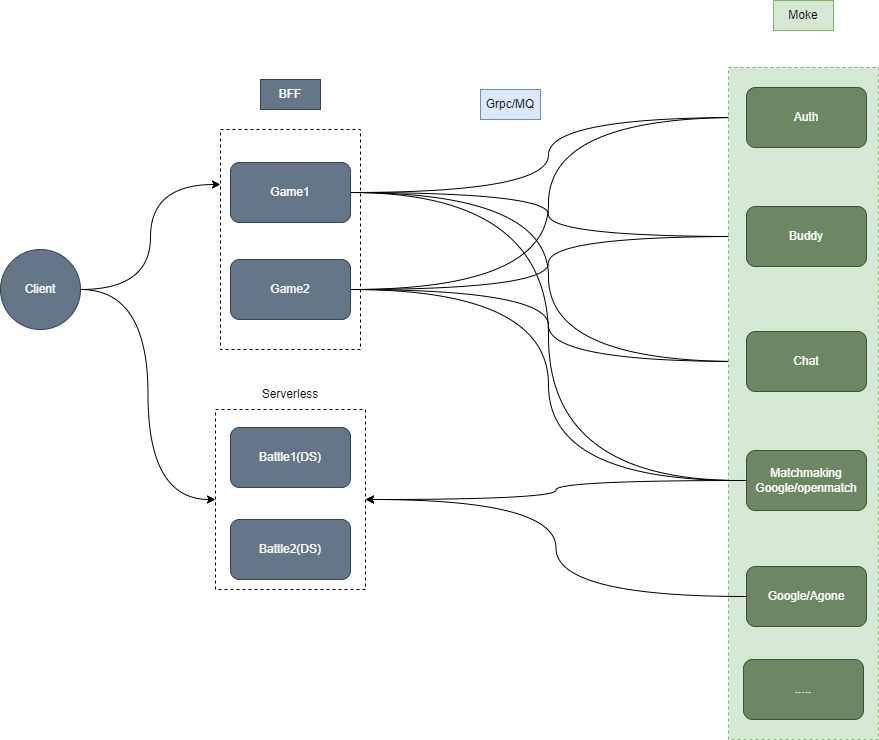

The diagram above was exported from draw.io. Its source (the exported page's mxGraphModel, read from the mxfile embedded in the PNG):
<mxGraphModel dx="2261" dy="782" grid="1" gridSize="10" guides="1" tooltips="1" connect="1" arrows="1" fold="1" page="1" pageScale="1" pageWidth="827" pageHeight="1169" math="0" shadow="0">
  <root>
    <mxCell id="0" />
    <mxCell id="1" parent="0" />
    <mxCell id="0MxQ1v_HxgEo_WPkdbe--1" value="" style="rounded=0;whiteSpace=wrap;html=1;dashed=1;" vertex="1" parent="1">
      <mxGeometry x="175" y="640" width="150" height="180" as="geometry" />
    </mxCell>
    <mxCell id="0MxQ1v_HxgEo_WPkdbe--2" value="" style="rounded=0;whiteSpace=wrap;html=1;dashed=1;" vertex="1" parent="1">
      <mxGeometry x="180" y="360" width="140" height="220" as="geometry" />
    </mxCell>
    <mxCell id="0MxQ1v_HxgEo_WPkdbe--3" style="edgeStyle=orthogonalEdgeStyle;rounded=0;orthogonalLoop=1;jettySize=auto;html=1;entryX=0;entryY=0.5;entryDx=0;entryDy=0;curved=1;" edge="1" parent="1" source="0MxQ1v_HxgEo_WPkdbe--7" target="0MxQ1v_HxgEo_WPkdbe--19">
      <mxGeometry relative="1" as="geometry" />
    </mxCell>
    <mxCell id="0MxQ1v_HxgEo_WPkdbe--4" style="edgeStyle=orthogonalEdgeStyle;rounded=0;orthogonalLoop=1;jettySize=auto;html=1;entryX=0;entryY=0.5;entryDx=0;entryDy=0;curved=1;" edge="1" parent="1" source="0MxQ1v_HxgEo_WPkdbe--7" target="0MxQ1v_HxgEo_WPkdbe--20">
      <mxGeometry relative="1" as="geometry" />
    </mxCell>
    <mxCell id="0MxQ1v_HxgEo_WPkdbe--5" style="edgeStyle=orthogonalEdgeStyle;rounded=0;orthogonalLoop=1;jettySize=auto;html=1;entryX=0;entryY=0.5;entryDx=0;entryDy=0;curved=1;" edge="1" parent="1" source="0MxQ1v_HxgEo_WPkdbe--7" target="0MxQ1v_HxgEo_WPkdbe--21">
      <mxGeometry relative="1" as="geometry" />
    </mxCell>
    <mxCell id="0MxQ1v_HxgEo_WPkdbe--6" style="edgeStyle=orthogonalEdgeStyle;rounded=0;orthogonalLoop=1;jettySize=auto;html=1;entryX=0;entryY=0.5;entryDx=0;entryDy=0;curved=1;" edge="1" parent="1" source="0MxQ1v_HxgEo_WPkdbe--7" target="0MxQ1v_HxgEo_WPkdbe--22">
      <mxGeometry relative="1" as="geometry" />
    </mxCell>
    <mxCell id="0MxQ1v_HxgEo_WPkdbe--7" value="Game1" style="rounded=1;whiteSpace=wrap;html=1;fillColor=#647687;strokeColor=#314354;fontColor=#ffffff;" vertex="1" parent="1">
      <mxGeometry x="190" y="393" width="120" height="60" as="geometry" />
    </mxCell>
    <mxCell id="0MxQ1v_HxgEo_WPkdbe--8" value="BFF" style="text;html=1;strokeColor=#314354;fillColor=#647687;align=center;verticalAlign=middle;whiteSpace=wrap;rounded=0;fontColor=#ffffff;" vertex="1" parent="1">
      <mxGeometry x="220" y="310" width="60" height="30" as="geometry" />
    </mxCell>
    <mxCell id="0MxQ1v_HxgEo_WPkdbe--9" style="edgeStyle=orthogonalEdgeStyle;rounded=0;orthogonalLoop=1;jettySize=auto;html=1;entryX=0;entryY=0.25;entryDx=0;entryDy=0;curved=1;" edge="1" parent="1" source="0MxQ1v_HxgEo_WPkdbe--10" target="0MxQ1v_HxgEo_WPkdbe--2">
      <mxGeometry relative="1" as="geometry" />
    </mxCell>
    <mxCell id="0MxQ1v_HxgEo_WPkdbe--10" value="Client" style="ellipse;whiteSpace=wrap;html=1;aspect=fixed;fillColor=#647687;strokeColor=#314354;fontColor=#ffffff;" vertex="1" parent="1">
      <mxGeometry x="-40" y="480" width="80" height="80" as="geometry" />
    </mxCell>
    <mxCell id="0MxQ1v_HxgEo_WPkdbe--11" style="edgeStyle=orthogonalEdgeStyle;rounded=0;orthogonalLoop=1;jettySize=auto;html=1;entryX=0;entryY=0.5;entryDx=0;entryDy=0;curved=1;" edge="1" parent="1" source="0MxQ1v_HxgEo_WPkdbe--15" target="0MxQ1v_HxgEo_WPkdbe--19">
      <mxGeometry relative="1" as="geometry" />
    </mxCell>
    <mxCell id="0MxQ1v_HxgEo_WPkdbe--12" style="edgeStyle=orthogonalEdgeStyle;rounded=0;orthogonalLoop=1;jettySize=auto;html=1;curved=1;" edge="1" parent="1" source="0MxQ1v_HxgEo_WPkdbe--15" target="0MxQ1v_HxgEo_WPkdbe--20">
      <mxGeometry relative="1" as="geometry" />
    </mxCell>
    <mxCell id="0MxQ1v_HxgEo_WPkdbe--13" style="edgeStyle=orthogonalEdgeStyle;rounded=0;orthogonalLoop=1;jettySize=auto;html=1;entryX=0;entryY=0.5;entryDx=0;entryDy=0;curved=1;" edge="1" parent="1" source="0MxQ1v_HxgEo_WPkdbe--15" target="0MxQ1v_HxgEo_WPkdbe--21">
      <mxGeometry relative="1" as="geometry" />
    </mxCell>
    <mxCell id="0MxQ1v_HxgEo_WPkdbe--14" style="edgeStyle=orthogonalEdgeStyle;rounded=0;orthogonalLoop=1;jettySize=auto;html=1;entryX=0;entryY=0.5;entryDx=0;entryDy=0;curved=1;" edge="1" parent="1" source="0MxQ1v_HxgEo_WPkdbe--15" target="0MxQ1v_HxgEo_WPkdbe--22">
      <mxGeometry relative="1" as="geometry" />
    </mxCell>
    <mxCell id="0MxQ1v_HxgEo_WPkdbe--15" value="Game2" style="rounded=1;whiteSpace=wrap;html=1;fillColor=#647687;fontColor=#ffffff;strokeColor=#314354;" vertex="1" parent="1">
      <mxGeometry x="190" y="490" width="120" height="60" as="geometry" />
    </mxCell>
    <mxCell id="0MxQ1v_HxgEo_WPkdbe--16" value="Grpc/MQ" style="text;html=1;strokeColor=#6c8ebf;fillColor=#dae8fc;align=center;verticalAlign=middle;whiteSpace=wrap;rounded=0;" vertex="1" parent="1">
      <mxGeometry x="440" y="320" width="60" height="30" as="geometry" />
    </mxCell>
    <mxCell id="0MxQ1v_HxgEo_WPkdbe--17" value="" style="group" connectable="0" vertex="1" parent="1">
      <mxGeometry x="688" y="231" width="150" height="739" as="geometry" />
    </mxCell>
    <mxCell id="0MxQ1v_HxgEo_WPkdbe--18" value="" style="rounded=0;whiteSpace=wrap;html=1;dashed=1;fillColor=#d5e8d4;strokeColor=#82b366;" vertex="1" parent="0MxQ1v_HxgEo_WPkdbe--17">
      <mxGeometry y="67" width="150" height="672" as="geometry" />
    </mxCell>
    <mxCell id="0MxQ1v_HxgEo_WPkdbe--19" value="Auth" style="rounded=1;whiteSpace=wrap;html=1;fillColor=#6d8764;fontColor=#ffffff;strokeColor=#3A5431;" vertex="1" parent="0MxQ1v_HxgEo_WPkdbe--17">
      <mxGeometry x="18" y="87" width="120" height="60" as="geometry" />
    </mxCell>
    <mxCell id="0MxQ1v_HxgEo_WPkdbe--20" value="Buddy" style="rounded=1;whiteSpace=wrap;html=1;fillColor=#6d8764;fontColor=#ffffff;strokeColor=#3A5431;" vertex="1" parent="0MxQ1v_HxgEo_WPkdbe--17">
      <mxGeometry x="18" y="206" width="120" height="60" as="geometry" />
    </mxCell>
    <mxCell id="0MxQ1v_HxgEo_WPkdbe--21" value="Chat" style="rounded=1;whiteSpace=wrap;html=1;fillColor=#6d8764;fontColor=#ffffff;strokeColor=#3A5431;" vertex="1" parent="0MxQ1v_HxgEo_WPkdbe--17">
      <mxGeometry x="18" y="331" width="120" height="60" as="geometry" />
    </mxCell>
    <mxCell id="0MxQ1v_HxgEo_WPkdbe--22" value="Matchmaking&lt;br&gt;Google/openmatch" style="rounded=1;whiteSpace=wrap;html=1;fillColor=#6d8764;fontColor=#ffffff;strokeColor=#3A5431;" vertex="1" parent="0MxQ1v_HxgEo_WPkdbe--17">
      <mxGeometry x="18" y="450" width="120" height="60" as="geometry" />
    </mxCell>
    <mxCell id="0MxQ1v_HxgEo_WPkdbe--23" value="Google/Agone" style="rounded=1;whiteSpace=wrap;html=1;fillColor=#6d8764;fontColor=#ffffff;strokeColor=#3A5431;" vertex="1" parent="0MxQ1v_HxgEo_WPkdbe--17">
      <mxGeometry x="18" y="566" width="120" height="60" as="geometry" />
    </mxCell>
    <mxCell id="0MxQ1v_HxgEo_WPkdbe--24" value="Moke" style="text;html=1;strokeColor=#82b366;fillColor=#d5e8d4;align=center;verticalAlign=middle;whiteSpace=wrap;rounded=0;" vertex="1" parent="0MxQ1v_HxgEo_WPkdbe--17">
      <mxGeometry x="45" width="60" height="30" as="geometry" />
    </mxCell>
    <mxCell id="0MxQ1v_HxgEo_WPkdbe--25" value="....." style="rounded=1;whiteSpace=wrap;html=1;fillColor=#6d8764;fontColor=#ffffff;strokeColor=#3A5431;" vertex="1" parent="0MxQ1v_HxgEo_WPkdbe--17">
      <mxGeometry x="15" y="659" width="120" height="60" as="geometry" />
    </mxCell>
    <mxCell id="0MxQ1v_HxgEo_WPkdbe--26" value="Battle1(DS)" style="rounded=1;whiteSpace=wrap;html=1;fillColor=#647687;strokeColor=#314354;fontColor=#ffffff;" vertex="1" parent="1">
      <mxGeometry x="190" y="658" width="120" height="60" as="geometry" />
    </mxCell>
    <mxCell id="0MxQ1v_HxgEo_WPkdbe--27" style="edgeStyle=orthogonalEdgeStyle;rounded=0;orthogonalLoop=1;jettySize=auto;html=1;entryX=0;entryY=0.5;entryDx=0;entryDy=0;curved=1;" edge="1" parent="1" source="0MxQ1v_HxgEo_WPkdbe--10" target="0MxQ1v_HxgEo_WPkdbe--1">
      <mxGeometry relative="1" as="geometry" />
    </mxCell>
    <mxCell id="0MxQ1v_HxgEo_WPkdbe--28" style="edgeStyle=orthogonalEdgeStyle;rounded=0;orthogonalLoop=1;jettySize=auto;html=1;entryX=1;entryY=0.5;entryDx=0;entryDy=0;curved=1;" edge="1" parent="1" source="0MxQ1v_HxgEo_WPkdbe--22" target="0MxQ1v_HxgEo_WPkdbe--1">
      <mxGeometry relative="1" as="geometry" />
    </mxCell>
    <mxCell id="0MxQ1v_HxgEo_WPkdbe--29" style="edgeStyle=orthogonalEdgeStyle;rounded=0;orthogonalLoop=1;jettySize=auto;html=1;entryX=1;entryY=0.5;entryDx=0;entryDy=0;curved=1;" edge="1" parent="1" source="0MxQ1v_HxgEo_WPkdbe--23" target="0MxQ1v_HxgEo_WPkdbe--1">
      <mxGeometry relative="1" as="geometry" />
    </mxCell>
    <mxCell id="0MxQ1v_HxgEo_WPkdbe--30" value="Battle2(DS)" style="rounded=1;whiteSpace=wrap;html=1;fillColor=#647687;strokeColor=#314354;fontColor=#ffffff;" vertex="1" parent="1">
      <mxGeometry x="190" y="750" width="120" height="60" as="geometry" />
    </mxCell>
    <mxCell id="0MxQ1v_HxgEo_WPkdbe--31" value="Serverless" style="text;html=1;strokeColor=none;fillColor=none;align=center;verticalAlign=middle;whiteSpace=wrap;rounded=0;" vertex="1" parent="1">
      <mxGeometry x="220" y="610" width="60" height="30" as="geometry" />
    </mxCell>
  </root>
</mxGraphModel>